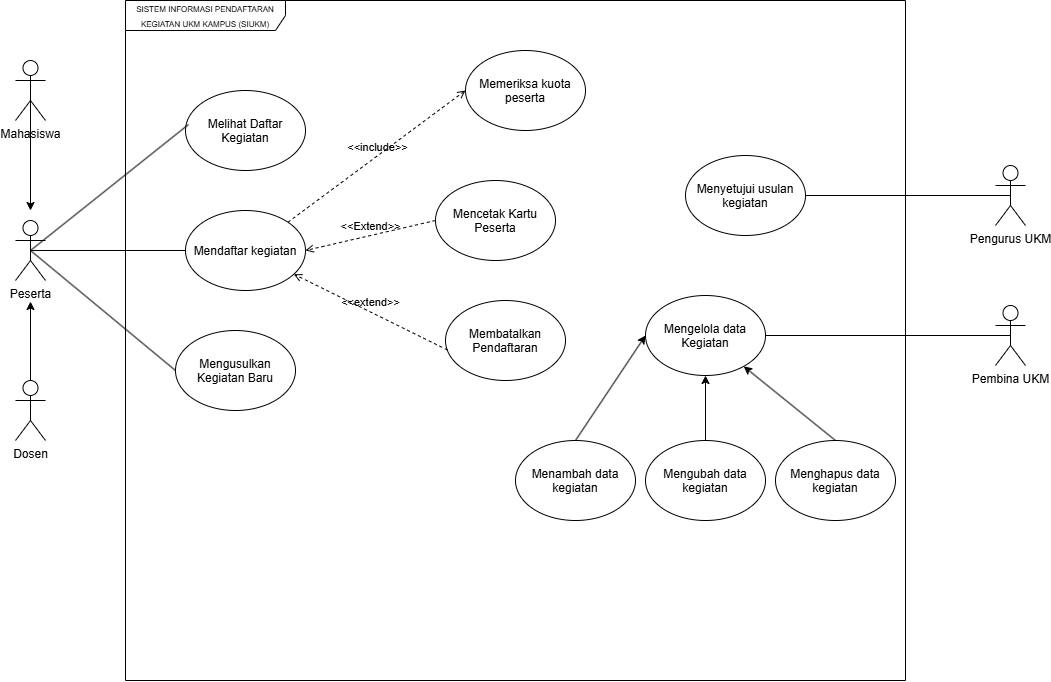

The diagram above was exported from draw.io. Its source (the exported page's mxGraphModel, read from the mxfile embedded in the PNG):
<mxGraphModel dx="1100" dy="780" grid="1" gridSize="10" guides="1" tooltips="1" connect="1" arrows="1" fold="1" page="1" pageScale="1" pageWidth="850" pageHeight="1100" math="0" shadow="0">
  <root>
    <mxCell id="0" />
    <mxCell id="1" parent="0" />
    <mxCell id="gBWujHfvXG3yqianAnpH-1" parent="1" style="shape=umlFrame;whiteSpace=wrap;html=1;pointerEvents=0;recursiveResize=0;container=1;collapsible=0;width=160;" value="&lt;font style=&quot;font-size: 8px;&quot;&gt;SISTEM INFORMASI PENDAFTARAN KEGIATAN UKM KAMPUS (SIUKM)&lt;/font&gt;" vertex="1">
      <mxGeometry height="680" width="780" x="290" y="170" as="geometry" />
    </mxCell>
    <mxCell id="gBWujHfvXG3yqianAnpH-11" parent="gBWujHfvXG3yqianAnpH-1" style="ellipse;whiteSpace=wrap;html=1;shapeInside=1;" value="Melihat Daftar Kegiatan" vertex="1">
      <mxGeometry height="80" width="120" x="60" y="90" as="geometry" />
    </mxCell>
    <mxCell id="gBWujHfvXG3yqianAnpH-13" parent="gBWujHfvXG3yqianAnpH-1" style="ellipse;whiteSpace=wrap;html=1;shapeInside=1;" value="Mengusulkan Kegiatan Baru" vertex="1">
      <mxGeometry height="80" width="120" x="50" y="330" as="geometry" />
    </mxCell>
    <mxCell id="gBWujHfvXG3yqianAnpH-15" parent="gBWujHfvXG3yqianAnpH-1" style="ellipse;whiteSpace=wrap;html=1;shapeInside=1;" value="Mendaftar kegiatan" vertex="1">
      <mxGeometry height="80" width="120" x="60" y="210" as="geometry" />
    </mxCell>
    <mxCell id="gBWujHfvXG3yqianAnpH-19" parent="gBWujHfvXG3yqianAnpH-1" style="ellipse;whiteSpace=wrap;html=1;shapeInside=1;" value="Memeriksa kuota peserta" vertex="1">
      <mxGeometry height="80" width="120" x="340" y="50" as="geometry" />
    </mxCell>
    <mxCell id="gBWujHfvXG3yqianAnpH-20" parent="gBWujHfvXG3yqianAnpH-1" style="ellipse;whiteSpace=wrap;html=1;shapeInside=1;" value="Mencetak Kartu Peserta" vertex="1">
      <mxGeometry height="80" width="120" x="310" y="180" as="geometry" />
    </mxCell>
    <mxCell id="gBWujHfvXG3yqianAnpH-21" parent="gBWujHfvXG3yqianAnpH-1" style="ellipse;whiteSpace=wrap;html=1;shapeInside=1;" value="Membatalkan Pendaftaran" vertex="1">
      <mxGeometry height="80" width="120" x="320" y="300" as="geometry" />
    </mxCell>
    <mxCell id="gBWujHfvXG3yqianAnpH-22" parent="gBWujHfvXG3yqianAnpH-1" style="ellipse;whiteSpace=wrap;html=1;shapeInside=1;" value="Menghapus data kegiatan" vertex="1">
      <mxGeometry height="80" width="120" x="650" y="440" as="geometry" />
    </mxCell>
    <mxCell id="gBWujHfvXG3yqianAnpH-40" edge="1" parent="gBWujHfvXG3yqianAnpH-1" source="gBWujHfvXG3yqianAnpH-24" style="edgeStyle=none;html=1;exitX=0.5;exitY=0;exitDx=0;exitDy=0;entryX=0.5;entryY=1;entryDx=0;entryDy=0;" target="gBWujHfvXG3yqianAnpH-18">
      <mxGeometry relative="1" as="geometry" />
    </mxCell>
    <mxCell id="gBWujHfvXG3yqianAnpH-24" parent="gBWujHfvXG3yqianAnpH-1" style="ellipse;whiteSpace=wrap;html=1;shapeInside=1;" value="Mengubah data kegiatan" vertex="1">
      <mxGeometry height="80" width="120" x="520" y="440" as="geometry" />
    </mxCell>
    <mxCell id="gBWujHfvXG3yqianAnpH-39" edge="1" parent="gBWujHfvXG3yqianAnpH-1" source="gBWujHfvXG3yqianAnpH-23" style="edgeStyle=none;html=1;exitX=0.5;exitY=0;exitDx=0;exitDy=0;entryX=0;entryY=0.5;entryDx=0;entryDy=0;" target="gBWujHfvXG3yqianAnpH-18">
      <mxGeometry relative="1" as="geometry" />
    </mxCell>
    <mxCell id="gBWujHfvXG3yqianAnpH-23" parent="gBWujHfvXG3yqianAnpH-1" style="ellipse;whiteSpace=wrap;html=1;shapeInside=1;" value="Menambah data kegiatan" vertex="1">
      <mxGeometry height="80" width="120" x="390" y="440" as="geometry" />
    </mxCell>
    <mxCell id="gBWujHfvXG3yqianAnpH-18" parent="gBWujHfvXG3yqianAnpH-1" style="ellipse;whiteSpace=wrap;html=1;shapeInside=1;" value="Mengelola data Kegiatan" vertex="1">
      <mxGeometry height="80" width="120" x="520" y="295" as="geometry" />
    </mxCell>
    <mxCell id="gBWujHfvXG3yqianAnpH-17" parent="gBWujHfvXG3yqianAnpH-1" style="ellipse;whiteSpace=wrap;html=1;shapeInside=1;" value="Menyetujui usulan kegiatan" vertex="1">
      <mxGeometry height="80" width="120" x="560" y="155" as="geometry" />
    </mxCell>
    <mxCell id="gBWujHfvXG3yqianAnpH-27" edge="1" parent="gBWujHfvXG3yqianAnpH-1" source="gBWujHfvXG3yqianAnpH-15" style="html=1;verticalAlign=bottom;labelBackgroundColor=none;endArrow=open;endFill=0;dashed=1;exitX=1;exitY=0;exitDx=0;exitDy=0;entryX=0;entryY=0.5;entryDx=0;entryDy=0;" target="gBWujHfvXG3yqianAnpH-19" value="&amp;lt;&amp;lt;include&amp;gt;&amp;gt;">
      <mxGeometry relative="1" width="160" as="geometry">
        <mxPoint x="200" y="140" as="sourcePoint" />
        <mxPoint x="360" y="140" as="targetPoint" />
      </mxGeometry>
    </mxCell>
    <mxCell id="gBWujHfvXG3yqianAnpH-28" edge="1" parent="gBWujHfvXG3yqianAnpH-1" source="gBWujHfvXG3yqianAnpH-20" style="html=1;verticalAlign=bottom;labelBackgroundColor=none;endArrow=open;endFill=0;dashed=1;entryX=1;entryY=0.5;entryDx=0;entryDy=0;exitX=0;exitY=0.5;exitDx=0;exitDy=0;" target="gBWujHfvXG3yqianAnpH-15" value="&amp;lt;&amp;lt;Extend&amp;gt;&amp;gt;">
      <mxGeometry relative="1" width="160" as="geometry">
        <mxPoint x="220" y="219" as="sourcePoint" />
        <mxPoint x="379" y="190" as="targetPoint" />
      </mxGeometry>
    </mxCell>
    <mxCell id="gBWujHfvXG3yqianAnpH-29" edge="1" parent="gBWujHfvXG3yqianAnpH-1" source="gBWujHfvXG3yqianAnpH-21" style="html=1;verticalAlign=bottom;labelBackgroundColor=none;endArrow=open;endFill=0;dashed=1;exitX=0.017;exitY=0.619;exitDx=0;exitDy=0;exitPerimeter=0;" target="gBWujHfvXG3yqianAnpH-15" value="&amp;lt;&amp;lt;extend&amp;gt;&amp;gt;">
      <mxGeometry relative="1" width="160" as="geometry">
        <mxPoint x="270" y="279" as="sourcePoint" />
        <mxPoint x="429" y="250" as="targetPoint" />
      </mxGeometry>
    </mxCell>
    <mxCell id="gBWujHfvXG3yqianAnpH-41" edge="1" parent="gBWujHfvXG3yqianAnpH-1" source="gBWujHfvXG3yqianAnpH-22" style="edgeStyle=none;html=1;exitX=0.5;exitY=0;exitDx=0;exitDy=0;" target="gBWujHfvXG3yqianAnpH-18">
      <mxGeometry relative="1" as="geometry" />
    </mxCell>
    <mxCell id="gBWujHfvXG3yqianAnpH-14" edge="1" parent="1" source="gBWujHfvXG3yqianAnpH-4" style="edgeStyle=none;html=1;exitX=0.5;exitY=0.5;exitDx=0;exitDy=0;exitPerimeter=0;entryX=0;entryY=0.5;entryDx=0;entryDy=0;endArrow=none;endFill=0;" target="gBWujHfvXG3yqianAnpH-13">
      <mxGeometry relative="1" as="geometry" />
    </mxCell>
    <mxCell id="gBWujHfvXG3yqianAnpH-16" edge="1" parent="1" source="gBWujHfvXG3yqianAnpH-4" style="edgeStyle=none;html=1;exitX=0.5;exitY=0.5;exitDx=0;exitDy=0;exitPerimeter=0;entryX=0;entryY=0.5;entryDx=0;entryDy=0;endArrow=none;endFill=0;" target="gBWujHfvXG3yqianAnpH-15">
      <mxGeometry relative="1" as="geometry" />
    </mxCell>
    <mxCell id="gBWujHfvXG3yqianAnpH-4" parent="1" style="shape=umlActor;verticalLabelPosition=bottom;verticalAlign=top;html=1;outlineConnect=0;labelPerimeter=1;" value="Peserta" vertex="1">
      <mxGeometry height="60" width="30" x="180" y="390" as="geometry" />
    </mxCell>
    <mxCell id="gBWujHfvXG3yqianAnpH-12" edge="1" parent="1" source="gBWujHfvXG3yqianAnpH-4" style="edgeStyle=none;html=1;exitX=0.5;exitY=0.5;exitDx=0;exitDy=0;exitPerimeter=0;entryX=0.025;entryY=0.425;entryDx=0;entryDy=0;entryPerimeter=0;startArrow=none;startFill=0;endArrow=none;endFill=0;" target="gBWujHfvXG3yqianAnpH-11">
      <mxGeometry relative="1" as="geometry" />
    </mxCell>
    <mxCell id="gBWujHfvXG3yqianAnpH-26" edge="1" parent="1" source="gBWujHfvXG3yqianAnpH-7" style="edgeStyle=none;html=1;exitX=0.5;exitY=0.5;exitDx=0;exitDy=0;exitPerimeter=0;entryX=1;entryY=0.5;entryDx=0;entryDy=0;endArrow=none;endFill=0;" target="gBWujHfvXG3yqianAnpH-17">
      <mxGeometry relative="1" as="geometry" />
    </mxCell>
    <mxCell id="gBWujHfvXG3yqianAnpH-7" parent="1" style="shape=umlActor;verticalLabelPosition=bottom;verticalAlign=top;html=1;outlineConnect=0;labelPerimeter=1;" value="Pengurus UKM" vertex="1">
      <mxGeometry height="60" width="30" x="1160" y="335" as="geometry" />
    </mxCell>
    <mxCell id="gBWujHfvXG3yqianAnpH-25" edge="1" parent="1" source="gBWujHfvXG3yqianAnpH-10" style="edgeStyle=none;html=1;exitX=0.5;exitY=0.5;exitDx=0;exitDy=0;exitPerimeter=0;entryX=1;entryY=0.5;entryDx=0;entryDy=0;endArrow=none;endFill=0;" target="gBWujHfvXG3yqianAnpH-18">
      <mxGeometry relative="1" as="geometry" />
    </mxCell>
    <mxCell id="gBWujHfvXG3yqianAnpH-10" parent="1" style="shape=umlActor;verticalLabelPosition=bottom;verticalAlign=top;html=1;outlineConnect=0;labelPerimeter=1;" value="Pembina UKM" vertex="1">
      <mxGeometry height="60" width="30" x="1160" y="475" as="geometry" />
    </mxCell>
    <mxCell id="gBWujHfvXG3yqianAnpH-34" parent="1" style="shape=umlActor;verticalLabelPosition=bottom;verticalAlign=top;html=1;outlineConnect=0;labelPerimeter=1;" value="Mahasiswa" vertex="1">
      <mxGeometry height="60" width="30" x="180" y="230" as="geometry" />
    </mxCell>
    <mxCell id="gBWujHfvXG3yqianAnpH-35" edge="1" parent="1" source="gBWujHfvXG3yqianAnpH-34" style="edgeStyle=none;html=1;exitX=0.5;exitY=0.5;exitDx=0;exitDy=0;exitPerimeter=0;">
      <mxGeometry relative="1" as="geometry">
        <mxPoint x="195" y="380" as="targetPoint" />
      </mxGeometry>
    </mxCell>
    <mxCell id="gBWujHfvXG3yqianAnpH-37" parent="1" style="shape=umlActor;verticalLabelPosition=bottom;verticalAlign=top;html=1;outlineConnect=0;labelPerimeter=1;" value="Dosen" vertex="1">
      <mxGeometry height="60" width="30" x="180" y="550" as="geometry" />
    </mxCell>
    <mxCell id="gBWujHfvXG3yqianAnpH-38" edge="1" parent="1" source="gBWujHfvXG3yqianAnpH-37" style="edgeStyle=none;html=1;exitX=0.5;exitY=0;exitDx=0;exitDy=0;exitPerimeter=0;" target="gBWujHfvXG3yqianAnpH-4">
      <mxGeometry relative="1" as="geometry" />
    </mxCell>
  </root>
</mxGraphModel>